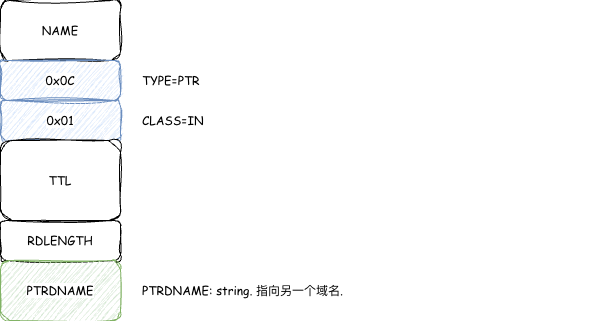

The diagram above was exported from draw.io. Its source (the exported page's mxGraphModel, read from the mxfile embedded in the PNG):
<mxGraphModel dx="1018" dy="748" grid="1" gridSize="10" guides="1" tooltips="1" connect="1" arrows="1" fold="1" page="1" pageScale="1" pageWidth="827" pageHeight="1169" math="0" shadow="0">
  <root>
    <mxCell id="0" />
    <mxCell id="1" parent="0" />
    <mxCell id="eILJ9W31EiHLV9iQrYH2-1" value="NAME" style="rounded=1;whiteSpace=wrap;html=1;sketch=1;jiggle=2;curveFitting=1;strokeColor=default;align=center;verticalAlign=middle;fontFamily=Comic Sans MS;fontSize=12;fontColor=default;labelBackgroundColor=default;fillColor=default;" parent="1" vertex="1">
      <mxGeometry x="360" y="180" width="120" height="60" as="geometry" />
    </mxCell>
    <mxCell id="eILJ9W31EiHLV9iQrYH2-2" value="0x0C" style="rounded=1;whiteSpace=wrap;html=1;sketch=1;jiggle=2;curveFitting=1;strokeColor=#6c8ebf;align=center;verticalAlign=middle;fontFamily=Comic Sans MS;fontSize=12;labelBackgroundColor=default;fillColor=#dae8fc;" parent="1" vertex="1">
      <mxGeometry x="360" y="240" width="120" height="40" as="geometry" />
    </mxCell>
    <mxCell id="eILJ9W31EiHLV9iQrYH2-3" value="0x01" style="rounded=1;whiteSpace=wrap;html=1;sketch=1;jiggle=2;curveFitting=1;strokeColor=#6c8ebf;align=center;verticalAlign=middle;fontFamily=Comic Sans MS;fontSize=12;labelBackgroundColor=default;fillColor=#dae8fc;" parent="1" vertex="1">
      <mxGeometry x="360" y="280" width="120" height="40" as="geometry" />
    </mxCell>
    <mxCell id="eILJ9W31EiHLV9iQrYH2-4" value="TTL" style="rounded=1;whiteSpace=wrap;html=1;sketch=1;jiggle=2;curveFitting=1;strokeColor=default;align=center;verticalAlign=middle;fontFamily=Comic Sans MS;fontSize=12;fontColor=default;labelBackgroundColor=default;fillColor=default;" parent="1" vertex="1">
      <mxGeometry x="360" y="320" width="120" height="80" as="geometry" />
    </mxCell>
    <mxCell id="eILJ9W31EiHLV9iQrYH2-5" value="RDLENGTH" style="rounded=1;whiteSpace=wrap;html=1;sketch=1;jiggle=2;curveFitting=1;strokeColor=default;align=center;verticalAlign=middle;fontFamily=Comic Sans MS;fontSize=12;fontColor=default;labelBackgroundColor=default;fillColor=default;" parent="1" vertex="1">
      <mxGeometry x="360" y="400" width="120" height="40" as="geometry" />
    </mxCell>
    <mxCell id="eILJ9W31EiHLV9iQrYH2-6" value="PTRDNAME" style="rounded=1;whiteSpace=wrap;html=1;sketch=1;jiggle=2;curveFitting=1;strokeColor=#82b366;align=center;verticalAlign=middle;fontFamily=Comic Sans MS;fontSize=12;labelBackgroundColor=default;fillColor=#d5e8d4;" parent="1" vertex="1">
      <mxGeometry x="360" y="440" width="120" height="60" as="geometry" />
    </mxCell>
    <mxCell id="eILJ9W31EiHLV9iQrYH2-13" value="PTRDNAME: string. 指向另一个域名." style="text;html=1;whiteSpace=wrap;strokeColor=none;fillColor=none;align=left;verticalAlign=middle;rounded=0;fontFamily=Comic Sans MS;fontSize=12;fontColor=default;labelBackgroundColor=default;" parent="1" vertex="1">
      <mxGeometry x="500" y="455" width="460" height="30" as="geometry" />
    </mxCell>
    <mxCell id="0SxgvQTUmoYeacclJ26k-1" value="CLASS=IN" style="text;html=1;whiteSpace=wrap;strokeColor=none;fillColor=none;align=left;verticalAlign=middle;rounded=0;fontFamily=Comic Sans MS;fontSize=12;fontColor=default;labelBackgroundColor=default;" vertex="1" parent="1">
      <mxGeometry x="500" y="285" width="230" height="30" as="geometry" />
    </mxCell>
    <mxCell id="0SxgvQTUmoYeacclJ26k-2" value="TYPE=PTR" style="text;html=1;whiteSpace=wrap;strokeColor=none;fillColor=none;align=left;verticalAlign=middle;rounded=0;fontFamily=Comic Sans MS;fontSize=12;fontColor=default;labelBackgroundColor=default;" vertex="1" parent="1">
      <mxGeometry x="500" y="245" width="230" height="30" as="geometry" />
    </mxCell>
  </root>
</mxGraphModel>